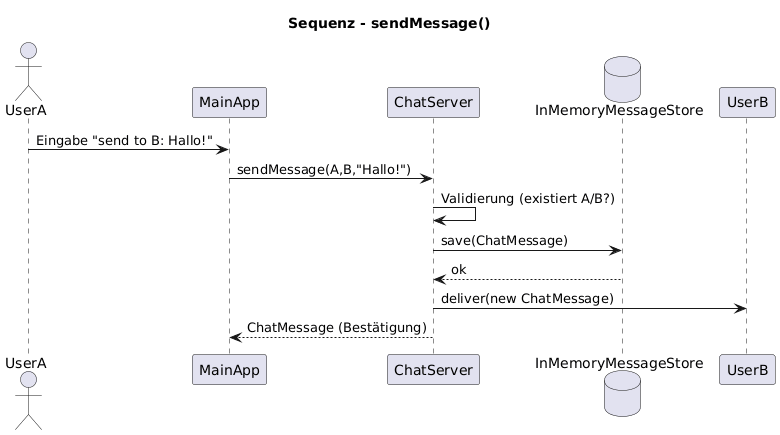

The diagram above was rendered by PlantUML. Its source (embedded in the PNG):
@startuml
title Sequenz - sendMessage()

actor UserA
participant MainApp
participant ChatServer
database InMemoryMessageStore
participant UserB

UserA -> MainApp : Eingabe "send to B: Hallo!"
MainApp -> ChatServer : sendMessage(A,B,"Hallo!")
ChatServer -> ChatServer : Validierung (existiert A/B?)
ChatServer -> InMemoryMessageStore : save(ChatMessage)
InMemoryMessageStore --> ChatServer : ok
ChatServer -> UserB : deliver(new ChatMessage)
ChatServer --> MainApp : ChatMessage (Bestätigung)
@enduml